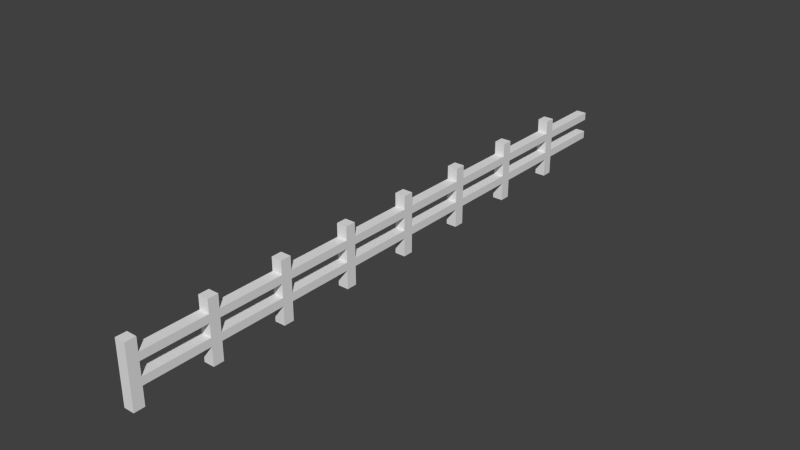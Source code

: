 # Source: wood-fence_l.blend  (saved by Blender 2.75.0; exported with 4.5.12 LTS)
import bpy
from mathutils import Matrix  # noqa: F401  (used for matrix-valued properties, if any)

bpy.ops.wm.read_factory_settings(use_empty=True)
scene = bpy.context.scene
scene.name = 'Scene'

# ---- collections
col_collection_1 = bpy.data.collections.new('Collection 1'); scene.collection.children.link(col_collection_1)

# ---- world
world_world = bpy.data.worlds.new('World'); scene.world = world_world
world_world.color = (0.05088, 0.05088, 0.05088)
world_world.use_sun_shadow = False
world_world.sun_shadow_jitter_overblur = 0.0
world_world.cycles.sampling_method = 'MANUAL'
world_world.cycles.sample_map_resolution = 256

# ---- meshes
me_cube_001 = bpy.data.meshes.new('Cube.001')
me_cube_001.from_pydata([(-1.0, -1.0, 1.0), (-1.0, -1.0, 1.5), (-1.0, -0.6, 1.0), (-1.0, -0.6, 1.5), (-0.6, -1.0, 1.0), (-0.6, -1.0, 1.5), (-0.6, -0.6, 1.0), (-0.6, -0.6, 1.5), (-1.0, -1.0, 1.8), (-1.0, -0.6, 1.8), (-0.6, -1.0, 1.8), (-0.6, -0.6, 1.8), (-1.0, -1.0, 2.3), (-1.0, -0.6, 2.3), (-0.6, -1.0, 2.3), (-0.6, -0.6, 2.3), (-1.0, 1.9, 1.5), (-0.6, 1.9, 1.5), (-1.0, 1.9, 1.8), (-0.6, 1.9, 1.8), (-1.0, -1.0, 0.7), (-1.0, -0.6, 0.7), (-0.6, -1.0, 0.7), (-0.6, -0.6, 0.7), (-1.0, -1.0, 0.0), (-1.0, -0.6, 0.0), (-0.6, -1.0, 0.0), (-0.6, -0.6, 0.0), (-1.0, 1.9, 1.0), (-0.6, 1.9, 1.0), (-0.6, 2.3, 2.3), (-0.6, 1.9, 0.7), (-0.6, 1.9, 2.3), (-1.0, 2.3, 2.3), (-1.0, 1.9, 2.3), (-0.6, 2.3, 1.8), (-0.6, 5.2, 1.5), (-1.0, 2.3, 1.8), (-0.6, 5.2, 1.0), (-0.6, 2.3, 1.5), (-0.6, 2.3, 1.0), (-0.6, 4.8, 1.5), (-0.6, 4.8, 1.0), (-1.0, 2.3, 1.5), (-1.0, 1.9, 0.7), (-1.0, 2.3, 1.0), (-1.0, 5.2, 1.5), (-1.0, 5.2, 1.0), (-1.0, 4.8, 1.5), (-1.0, 2.3, 0.7), (-1.0, 4.8, 1.0), (-0.6, 2.3, 0.7), (-1.0, 1.9, 0.0), (-1.0, 2.3, 0.0), (-0.6, 1.9, 0.0), (-0.6, 2.3, 0.0), (-0.6, 4.8, 0.7), (-1.0, 4.8, 0.7), (-1.0, 4.8, 1.8), (-1.0, 5.2, 1.8), (-0.6, 4.8, 1.8), (-0.6, 5.2, 1.8), (-1.0, 4.8, 2.3), (-1.0, 5.2, 2.3), (-0.6, 4.8, 2.3), (-0.6, 5.2, 2.3), (-1.0, 7.7, 1.5), (-0.6, 7.7, 1.5), (-1.0, 7.7, 1.8), (-0.6, 7.7, 1.8), (-1.0, 5.2, 0.7), (-0.6, 5.2, 0.7), (-1.0, 4.8, 0.0), (-1.0, 5.2, 0.0), (-0.6, 4.8, 0.0), (-0.6, 5.2, 0.0), (-1.0, 7.7, 1.0), (-0.6, 7.7, 1.0), (-0.6, 8.1, 2.3), (-0.6, 7.7, 0.7), (-0.6, 7.7, 2.3), (-1.0, 8.1, 2.3), (-1.0, 7.7, 2.3), (-0.6, 8.1, 1.8), (-1.0, 8.1, 1.8), (-0.6, 8.1, 1.5), (-0.6, 8.1, 1.0), (-1.0, 8.1, 1.5), (-1.0, 7.7, 0.7), (-1.0, 8.1, 1.0), (-1.0, 10.6, 1.8), (-1.0, 8.1, 0.7), (-0.6, 8.1, 0.7), (-1.0, 7.7, 0.0), (-1.0, 8.1, 0.0), (-0.6, 7.7, 0.0), (-0.6, 8.1, 0.0), (-1.0, 10.6, 0.7), (-1.0, 10.6, 1.0), (-1.0, 10.6, 1.5), (-1.0, 11.0, 1.0), (-1.0, 11.0, 1.5), (-0.6, 10.6, 1.0), (-0.6, 10.6, 1.5), (-0.6, 11.0, 1.0), (-0.6, 11.0, 1.5), (-1.0, 11.0, 1.8), (-0.6, 10.6, 1.8), (-0.6, 11.0, 1.8), (-1.0, 10.6, 2.3), (-1.0, 11.0, 2.3), (-0.6, 10.6, 2.3), (-0.6, 11.0, 2.3), (-1.0, 13.5, 1.5), (-0.6, 13.5, 1.5), (-1.0, 13.5, 1.8), (-0.6, 13.5, 1.8), (-1.0, 11.0, 0.7), (-0.6, 10.6, 0.7), (-0.6, 11.0, 0.7), (-1.0, 10.6, 0.0), (-1.0, 11.0, 0.0), (-0.6, 10.6, 0.0), (-0.6, 11.0, 0.0), (-1.0, 13.5, 1.0), (-0.6, 13.5, 1.0), (-0.6, 13.9, 2.3), (-0.6, 13.5, 0.7), (-0.6, 13.5, 2.3), (-1.0, 13.9, 2.3), (-1.0, 13.5, 2.3), (-0.6, 13.9, 1.8), (-0.6, 16.8, 1.5), (-1.0, 13.9, 1.8), (-0.6, 16.8, 1.0), (-0.6, 13.9, 1.5), (-0.6, 13.9, 1.0), (-0.6, 16.4, 1.5), (-0.6, 16.4, 1.0), (-1.0, 13.9, 1.5), (-1.0, 13.5, 0.7), (-1.0, 13.9, 1.0), (-1.0, 16.8, 1.5), (-1.0, 16.8, 1.0), (-1.0, 16.4, 1.5), (-1.0, 13.9, 0.7), (-1.0, 16.4, 1.0), (-0.6, 13.9, 0.7), (-1.0, 13.5, 0.0), (-1.0, 13.9, 0.0), (-0.6, 13.5, 0.0), (-0.6, 13.9, 0.0), (-0.6, 16.4, 0.7), (-1.0, 16.4, 0.7), (-1.0, 16.4, 1.8), (-1.0, 16.8, 1.8), (-0.6, 16.4, 1.8), (-0.6, 16.8, 1.8), (-1.0, 16.4, 2.3), (-1.0, 16.8, 2.3), (-0.6, 16.4, 2.3), (-0.6, 16.8, 2.3), (-1.0, 19.3, 1.5), (-0.6, 19.3, 1.5), (-1.0, 19.3, 1.8), (-0.6, 19.3, 1.8), (-1.0, 16.8, 0.7), (-0.6, 16.8, 0.7), (-1.0, 16.4, 0.0), (-1.0, 16.8, 0.0), (-0.6, 16.4, 0.0), (-0.6, 16.8, 0.0), (-1.0, 19.3, 1.0), (-0.6, 19.3, 1.0), (-0.6, 19.7, 2.3), (-0.6, 19.3, 0.7), (-0.6, 19.3, 2.3), (-1.0, 19.7, 2.3), (-1.0, 19.3, 2.3), (-0.6, 19.7, 1.8), (-1.0, 19.7, 1.8), (-0.6, 19.7, 1.5), (-0.6, 19.7, 1.0), (-1.0, 19.7, 1.5), (-1.0, 19.3, 0.7), (-1.0, 19.7, 1.0), (-1.0, 22.2, 1.5), (-0.6, 22.2, 1.5), (-1.0, 22.2, 1.8), (-0.6, 22.2, 1.8), (-1.0, 19.7, 0.7), (-0.6, 19.7, 0.7), (-1.0, 19.3, 0.0), (-1.0, 19.7, 0.0), (-0.6, 19.3, 0.0), (-0.6, 19.7, 0.0), (-1.0, 22.2, 1.0), (-0.6, 22.2, 1.0), (-0.6, 22.2, 0.7), (-1.0, 22.2, 0.7)], [], [(1, 3, 2, 0), (3, 7, 6, 2), (7, 5, 4, 6), (5, 1, 0, 4), (4, 0, 20, 22), (46, 59, 68, 66), (8, 10, 14, 12), (5, 7, 11, 10), (3, 1, 8, 9), (1, 5, 10, 8), (14, 15, 13, 12), (11, 9, 13, 15), (10, 11, 15, 14), (9, 8, 12, 13), (59, 61, 69, 68), (9, 11, 19, 18), (3, 9, 18, 16), (11, 7, 17, 19), (21, 23, 27, 25), (6, 4, 22, 23), (0, 2, 21, 20), (19, 35, 30, 32), (23, 22, 26, 27), (20, 21, 25, 24), (22, 20, 24, 26), (37, 18, 34, 33), (6, 23, 31, 29), (40, 29, 31, 51), (2, 6, 29, 28), (59, 58, 62, 63), (49, 51, 55, 53), (28, 45, 49, 44), (60, 61, 65, 64), (61, 59, 63, 65), (44, 49, 53, 52), (35, 37, 33, 30), (32, 30, 33, 34), (64, 65, 63, 62), (41, 36, 61, 60), (58, 60, 64, 62), (21, 2, 28, 44), (36, 41, 42, 38), (46, 36, 38, 47), (43, 39, 40, 45), (16, 17, 19, 18), (43, 16, 18, 37), (17, 39, 35, 19), (31, 44, 52, 54), (51, 31, 54, 55), (18, 19, 32, 34), (29, 28, 44, 31), (17, 16, 28, 29), (39, 17, 29, 40), (16, 43, 45, 28), (61, 36, 67, 69), (70, 71, 75, 73), (69, 83, 78, 80), (84, 68, 82, 81), (38, 71, 79, 77), (86, 77, 79, 92), (47, 38, 77, 76), (91, 92, 96, 94), (76, 89, 91, 88), (88, 91, 94, 93), (83, 84, 81, 78), (80, 78, 81, 82), (70, 47, 76, 88), (87, 85, 86, 89), (66, 67, 69, 68), (87, 66, 68, 84), (67, 85, 83, 69), (79, 88, 93, 95), (92, 79, 95, 96), (68, 69, 80, 82), (77, 76, 88, 79), (67, 66, 76, 77), (85, 67, 77, 86), (66, 87, 89, 76), (40, 51, 56, 42), (35, 39, 41, 60), (43, 37, 58, 48), (37, 35, 60, 58), (49, 45, 50, 57), (48, 41, 60, 58), (46, 48, 58, 59), (45, 40, 42, 50), (42, 50, 57, 56), (41, 48, 50, 42), (48, 46, 47, 50), (38, 42, 56, 71), (50, 47, 70, 57), (71, 56, 74, 75), (57, 70, 73, 72), (56, 57, 72, 74), (99, 101, 100, 98), (101, 105, 104, 100), (105, 103, 102, 104), (103, 99, 98, 102), (142, 155, 164, 162), (103, 105, 108, 107), (111, 112, 110, 109), (108, 106, 110, 112), (107, 108, 112, 111), (155, 157, 165, 164), (106, 108, 116, 115), (101, 106, 115, 113), (108, 105, 114, 116), (117, 119, 123, 121), (104, 102, 118, 119), (116, 131, 126, 128), (119, 118, 122, 123), (133, 115, 130, 129), (104, 119, 127, 125), (136, 125, 127, 147), (100, 104, 125, 124), (155, 154, 158, 159), (145, 147, 151, 149), (124, 141, 145, 140), (156, 157, 161, 160), (157, 155, 159, 161), (140, 145, 149, 148), (131, 133, 129, 126), (128, 126, 129, 130), (160, 161, 159, 158), (137, 132, 157, 156), (154, 156, 160, 158), (117, 100, 124, 140), (132, 137, 138, 134), (142, 132, 134, 143), (139, 135, 136, 141), (113, 114, 116, 115), (139, 113, 115, 133), (114, 135, 131, 116), (127, 140, 148, 150), (147, 127, 150, 151), (115, 116, 128, 130), (125, 124, 140, 127), (114, 113, 124, 125), (135, 114, 125, 136), (113, 139, 141, 124), (157, 132, 163, 165), (166, 167, 171, 169), (165, 179, 174, 176), (182, 191, 198, 197), (180, 164, 178, 177), (134, 167, 175, 173), (182, 173, 175, 191), (143, 134, 173, 172), (190, 191, 195, 193), (179, 181, 187, 189), (172, 185, 190, 184), (183, 180, 188, 186), (180, 179, 189, 188), (184, 190, 193, 192), (179, 180, 177, 174), (190, 185, 196, 199), (176, 174, 177, 178), (185, 182, 197, 196), (166, 143, 172, 184), (183, 181, 182, 185), (162, 163, 165, 164), (183, 162, 164, 180), (163, 181, 179, 165), (175, 184, 192, 194), (191, 175, 194, 195), (164, 165, 176, 178), (173, 172, 184, 175), (163, 162, 172, 173), (181, 163, 173, 182), (162, 183, 185, 172), (136, 147, 152, 138), (131, 135, 137, 156), (139, 133, 154, 144), (133, 131, 156, 154), (145, 141, 146, 153), (144, 137, 156, 154), (142, 144, 154, 155), (141, 136, 138, 146), (138, 146, 153, 152), (137, 144, 146, 138), (144, 142, 143, 146), (134, 138, 152, 167), (146, 143, 166, 153), (167, 152, 170, 171), (153, 166, 169, 168), (152, 153, 168, 170), (86, 92, 118, 102), (83, 85, 103, 107), (87, 84, 90, 99), (84, 83, 107, 90), (91, 89, 98, 97), (89, 86, 102, 98), (102, 98, 97, 118), (90, 107, 111, 109), (101, 99, 90, 106), (99, 103, 107, 90), (106, 90, 109, 110), (98, 100, 117, 97), (97, 117, 121, 120), (118, 97, 120, 122)])
me_cube_001.use_remesh_preserve_volume = False
me_cube_001.use_remesh_preserve_attributes = False
me_cube_001.use_mirror_vertex_groups = False
me_cube_001.update()

# ---- objects
ob_cube = bpy.data.objects.new('Cube', me_cube_001)

# ---- transforms, parenting, visibility, modifiers, constraints
ob_cube.location = (0.0, 0.0, 0.0)
ob_cube.lineart.crease_threshold = 0.0

# ---- collection membership
col_collection_1.objects.link(ob_cube)

# ---- scene / render settings (as saved in the file)
scene.frame_start = 1; scene.frame_end = 250; scene.frame_set(1)
scene.render.engine = 'BLENDER_EEVEE_NEXT'
scene.render.resolution_percentage = 50
scene.render.dither_intensity = 0.0
scene.cycles.use_denoising = False
scene.cycles.samples = 10
scene.cycles.sampling_pattern = 'TABULATED_SOBOL'
scene.cycles.light_sampling_threshold = 0.0
scene.cycles.use_adaptive_sampling = False
scene.cycles.use_light_tree = False
scene.cycles.blur_glossy = 0.0
scene.cycles.pixel_filter_type = 'GAUSSIAN'
scene.cycles.sample_clamp_indirect = 0.0
scene.view_settings.view_transform = 'Standard'
bpy.context.view_layer.update()

# ---- added for rendering (the .blend has no active camera and no usable light): camera, sun
cam_auto = bpy.data.cameras.new('AutoCamera')
cam_auto.lens = 50.0
cam_auto.sensor_width = 36.0
cam_auto.clip_end = 1000.0
ob_auto_camera = bpy.data.objects.new('AutoCamera', cam_auto)
scene.collection.objects.link(ob_auto_camera)
ob_auto_camera.location = (20.7736, -15.2883, 18.4089)
ob_auto_camera.rotation_euler = (1.09748, -7.21219e-08, 0.694738)
scene.camera = ob_auto_camera
light_auto_sun = bpy.data.lights.new('AutoSun', 'SUN')
light_auto_sun.energy = 3.0
light_auto_sun.angle = 0.0523599
ob_auto_sun = bpy.data.objects.new('AutoSun', light_auto_sun)
scene.collection.objects.link(ob_auto_sun)
ob_auto_sun.rotation_euler = (0.872665, 0.174533, 0.523599)
bpy.context.view_layer.update()
